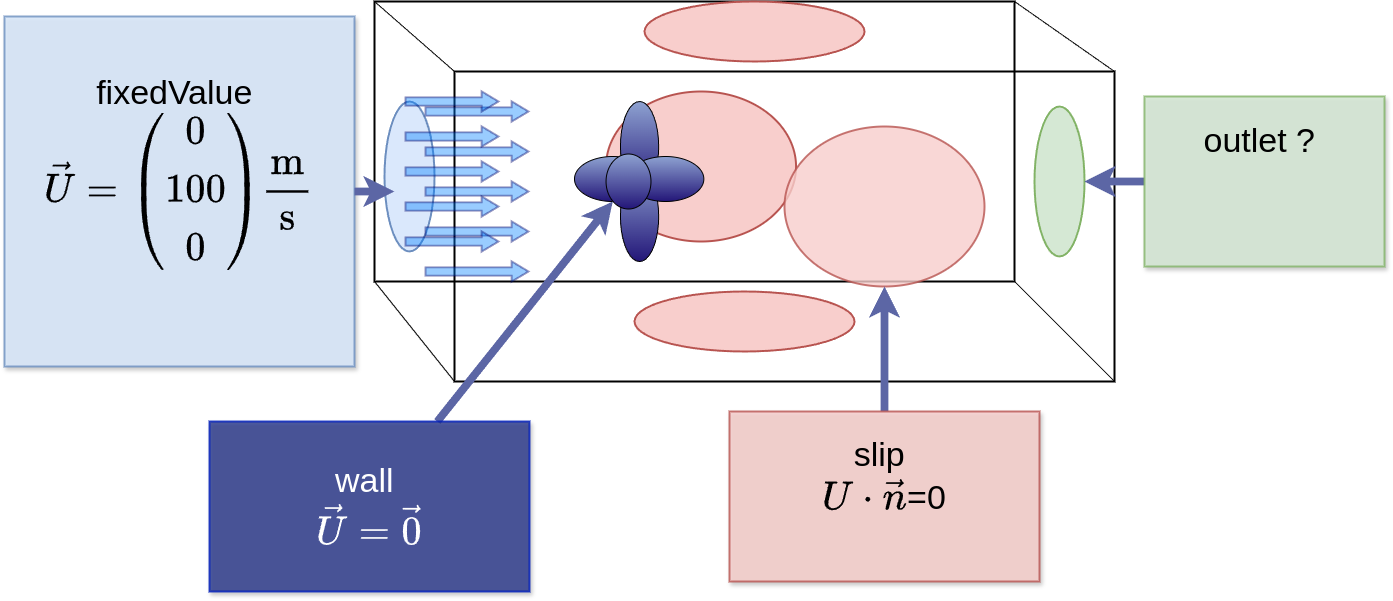

The diagram above was exported from draw.io. Its source (the exported page's mxGraphModel, read from the mxfile embedded in the PNG):
<mxGraphModel dx="2887" dy="2323" grid="1" gridSize="10" guides="1" tooltips="1" connect="1" arrows="0" fold="1" page="1" pageScale="1" pageWidth="850" pageHeight="1100" math="1" shadow="0" adaptiveColors="auto">
  <root>
    <mxCell id="0" />
    <mxCell id="1" parent="0" />
    <mxCell id="iJJaB4JZlcS8HeulBKI8-22" value="" style="ellipse;whiteSpace=wrap;html=1;fillColor=#f8cecc;strokeColor=#b85450;strokeWidth=1.9685;" vertex="1" parent="1">
      <mxGeometry x="10" y="120" width="220" height="60" as="geometry" />
    </mxCell>
    <mxCell id="iJJaB4JZlcS8HeulBKI8-4" value="" style="endArrow=none;html=1;rounded=0;exitX=0;exitY=1;exitDx=0;exitDy=0;entryX=0;entryY=1;entryDx=0;entryDy=0;" edge="1" parent="1" source="iJJaB4JZlcS8HeulBKI8-2" target="iJJaB4JZlcS8HeulBKI8-3">
      <mxGeometry width="50" height="50" relative="1" as="geometry">
        <mxPoint x="-470" y="190" as="sourcePoint" />
        <mxPoint x="-420" y="140" as="targetPoint" />
      </mxGeometry>
    </mxCell>
    <mxCell id="iJJaB4JZlcS8HeulBKI8-5" value="" style="endArrow=none;html=1;rounded=0;exitX=1;exitY=0;exitDx=0;exitDy=0;entryX=1;entryY=0;entryDx=0;entryDy=0;" edge="1" parent="1" source="iJJaB4JZlcS8HeulBKI8-2" target="iJJaB4JZlcS8HeulBKI8-3">
      <mxGeometry width="50" height="50" relative="1" as="geometry">
        <mxPoint x="-160" y="260" as="sourcePoint" />
        <mxPoint x="-240" y="150" as="targetPoint" />
      </mxGeometry>
    </mxCell>
    <mxCell id="iJJaB4JZlcS8HeulBKI8-6" value="" style="endArrow=none;html=1;rounded=0;exitX=1;exitY=1;exitDx=0;exitDy=0;entryX=1;entryY=1;entryDx=0;entryDy=0;" edge="1" parent="1" source="iJJaB4JZlcS8HeulBKI8-2" target="iJJaB4JZlcS8HeulBKI8-3">
      <mxGeometry width="50" height="50" relative="1" as="geometry">
        <mxPoint x="-180" y="260" as="sourcePoint" />
        <mxPoint x="590" y="80" as="targetPoint" />
      </mxGeometry>
    </mxCell>
    <mxCell id="iJJaB4JZlcS8HeulBKI8-7" value="" style="endArrow=none;html=1;rounded=0;entryX=0;entryY=0;entryDx=0;entryDy=0;exitX=0;exitY=0;exitDx=0;exitDy=0;" edge="1" parent="1" source="iJJaB4JZlcS8HeulBKI8-2" target="iJJaB4JZlcS8HeulBKI8-3">
      <mxGeometry width="50" height="50" relative="1" as="geometry">
        <mxPoint x="-210" y="-250" as="sourcePoint" />
        <mxPoint x="-260" y="150" as="targetPoint" />
      </mxGeometry>
    </mxCell>
    <mxCell id="iJJaB4JZlcS8HeulBKI8-2" value="" style="rounded=0;whiteSpace=wrap;html=1;fillColor=none;strokeWidth=2;" vertex="1" parent="1">
      <mxGeometry x="-170" y="-100" width="660" height="310" as="geometry" />
    </mxCell>
    <mxCell id="iJJaB4JZlcS8HeulBKI8-3" value="" style="rounded=0;whiteSpace=wrap;html=1;fillColor=none;strokeWidth=2;" vertex="1" parent="1">
      <mxGeometry x="-250" y="-170" width="640" height="280" as="geometry" />
    </mxCell>
    <mxCell id="iJJaB4JZlcS8HeulBKI8-17" value="" style="group;rotation=0;" vertex="1" connectable="0" parent="1">
      <mxGeometry x="-50" y="-70" width="380" height="210" as="geometry" />
    </mxCell>
    <mxCell id="iJJaB4JZlcS8HeulBKI8-23" value="" style="ellipse;whiteSpace=wrap;html=1;fillColor=#f8cecc;strokeColor=#b85450;strokeWidth=1.9685;" vertex="1" parent="iJJaB4JZlcS8HeulBKI8-17">
      <mxGeometry x="31.540000000000006" y="-10" width="190" height="150" as="geometry" />
    </mxCell>
    <mxCell id="iJJaB4JZlcS8HeulBKI8-12" value="" style="ellipse;whiteSpace=wrap;html=1;gradientColor=#231678;strokeColor=#000000;fillColor=#8EA2D1;rotation=0;" vertex="1" parent="iJJaB4JZlcS8HeulBKI8-17">
      <mxGeometry x="45.93333333333334" width="38.23529411764706" height="90" as="geometry" />
    </mxCell>
    <mxCell id="iJJaB4JZlcS8HeulBKI8-14" value="" style="ellipse;whiteSpace=wrap;html=1;gradientColor=#231678;strokeColor=#000000;fillColor=#8EA2D1;rotation=0;" vertex="1" parent="iJJaB4JZlcS8HeulBKI8-17">
      <mxGeometry y="55" width="76.47058823529412" height="45" as="geometry" />
    </mxCell>
    <mxCell id="iJJaB4JZlcS8HeulBKI8-15" value="" style="ellipse;whiteSpace=wrap;html=1;gradientColor=#231678;strokeColor=#000000;fillColor=#8EA2D1;rotation=0;" vertex="1" parent="iJJaB4JZlcS8HeulBKI8-17">
      <mxGeometry x="45.93333333333334" y="70" width="38.23529411764706" height="90" as="geometry" />
    </mxCell>
    <mxCell id="iJJaB4JZlcS8HeulBKI8-16" value="" style="ellipse;whiteSpace=wrap;html=1;gradientColor=#231678;strokeColor=#000000;fillColor=#8EA2D1;rotation=0;" vertex="1" parent="iJJaB4JZlcS8HeulBKI8-17">
      <mxGeometry x="52.86666666666667" y="55" width="76.47058823529412" height="45" as="geometry" />
    </mxCell>
    <mxCell id="iJJaB4JZlcS8HeulBKI8-10" value="" style="ellipse;whiteSpace=wrap;html=1;gradientColor=#231678;strokeColor=#000000;fillColor=#8EA2D1;rotation=0;" vertex="1" parent="iJJaB4JZlcS8HeulBKI8-17">
      <mxGeometry x="31.54" y="52.5" width="44.93" height="55" as="geometry" />
    </mxCell>
    <mxCell id="iJJaB4JZlcS8HeulBKI8-19" value="" style="ellipse;whiteSpace=wrap;html=1;fillColor=#dae8fc;strokeColor=#6c8ebf;strokeWidth=1.9685;" vertex="1" parent="1">
      <mxGeometry x="-240" y="-70" width="50" height="150" as="geometry" />
    </mxCell>
    <mxCell id="iJJaB4JZlcS8HeulBKI8-20" value="" style="ellipse;whiteSpace=wrap;html=1;fillColor=#d5e8d4;strokeColor=#82b366;strokeWidth=1.9685;" vertex="1" parent="1">
      <mxGeometry x="410" y="-65" width="50" height="150" as="geometry" />
    </mxCell>
    <mxCell id="iJJaB4JZlcS8HeulBKI8-21" value="" style="ellipse;whiteSpace=wrap;html=1;fillColor=#f8cecc;strokeColor=#b85450;strokeWidth=1.9685;" vertex="1" parent="1">
      <mxGeometry x="20" y="-170" width="220" height="60" as="geometry" />
    </mxCell>
    <mxCell id="iJJaB4JZlcS8HeulBKI8-24" value="" style="ellipse;whiteSpace=wrap;html=1;fillColor=#f8cecc;strokeColor=#b85450;strokeWidth=1.9685;opacity=80;" vertex="1" parent="1">
      <mxGeometry x="160" y="-45" width="200" height="160" as="geometry" />
    </mxCell>
    <mxCell id="iJJaB4JZlcS8HeulBKI8-45" style="edgeStyle=none;shape=connector;rounded=0;orthogonalLoop=1;jettySize=auto;html=1;strokeColor=#5C66A5;strokeWidth=7.874;align=center;verticalAlign=middle;fontFamily=Helvetica;fontSize=11;fontColor=default;labelBackgroundColor=default;endArrow=classic;" edge="1" parent="1" source="iJJaB4JZlcS8HeulBKI8-26" target="iJJaB4JZlcS8HeulBKI8-24">
      <mxGeometry relative="1" as="geometry" />
    </mxCell>
    <mxCell id="iJJaB4JZlcS8HeulBKI8-26" value="slip&amp;nbsp;&lt;div&gt;`U * vec n`=0&lt;/div&gt;&lt;div&gt;&lt;br&gt;&lt;/div&gt;" style="rounded=0;whiteSpace=wrap;html=1;strokeWidth=1.9685;opacity=80;shadow=1;fontSize=34;fillColor=#f8cecc;strokeColor=#b85450;align=center;verticalAlign=middle;fontFamily=Helvetica;fontColor=default;spacing=1.9685;" vertex="1" parent="1">
      <mxGeometry x="105" y="240" width="310" height="170" as="geometry" />
    </mxCell>
    <mxCell id="iJJaB4JZlcS8HeulBKI8-27" value="fixedValue&amp;nbsp;&lt;div&gt;`vec U =((0),(100),(0)) (&quot;m&quot;)/(&quot;s&quot;)`&lt;/div&gt;&lt;div&gt;&lt;br&gt;&lt;/div&gt;" style="rounded=0;whiteSpace=wrap;html=1;strokeWidth=1.9685;opacity=80;shadow=1;fontSize=34;fillColor=#dae8fc;strokeColor=#6c8ebf;align=center;verticalAlign=middle;fontFamily=Helvetica;fontColor=default;spacing=1.9685;" vertex="1" parent="1">
      <mxGeometry x="-620" y="-155" width="350" height="350" as="geometry" />
    </mxCell>
    <mxCell id="iJJaB4JZlcS8HeulBKI8-40" value="" style="group" vertex="1" connectable="0" parent="1">
      <mxGeometry x="-220" y="-70" width="125" height="170" as="geometry" />
    </mxCell>
    <mxCell id="iJJaB4JZlcS8HeulBKI8-33" value="" style="group" vertex="1" connectable="0" parent="iJJaB4JZlcS8HeulBKI8-40">
      <mxGeometry x="20" y="10" width="105" height="160" as="geometry" />
    </mxCell>
    <mxCell id="iJJaB4JZlcS8HeulBKI8-28" style="edgeStyle=none;shape=flexArrow;rounded=0;orthogonalLoop=1;jettySize=auto;html=1;entryX=0.5;entryY=1;entryDx=0;entryDy=0;strokeColor=#000066;strokeWidth=1.9685;align=center;verticalAlign=middle;fontFamily=Helvetica;fontSize=11;fontColor=default;labelBackgroundColor=default;startSize=16;endArrow=classic;endSize=4.974193548387096;sourcePerimeterSpacing=-8;targetPerimeterSpacing=-15;fillColor=#007FFF;opacity=40;endWidth=9.874885535900104;width=7.419354838709677;" edge="1" parent="iJJaB4JZlcS8HeulBKI8-33">
      <mxGeometry relative="1" as="geometry">
        <mxPoint as="sourcePoint" />
        <mxPoint x="105" as="targetPoint" />
      </mxGeometry>
    </mxCell>
    <mxCell id="iJJaB4JZlcS8HeulBKI8-29" style="edgeStyle=none;shape=flexArrow;rounded=0;orthogonalLoop=1;jettySize=auto;html=1;entryX=0.5;entryY=1;entryDx=0;entryDy=0;strokeColor=#000066;strokeWidth=1.9685;align=center;verticalAlign=middle;fontFamily=Helvetica;fontSize=11;fontColor=default;labelBackgroundColor=default;startSize=16;endArrow=classic;endSize=4.974193548387096;sourcePerimeterSpacing=-8;targetPerimeterSpacing=-15;fillColor=#007FFF;opacity=40;endWidth=9.874885535900104;width=7.419354838709677;" edge="1" parent="iJJaB4JZlcS8HeulBKI8-33">
      <mxGeometry relative="1" as="geometry">
        <mxPoint y="40" as="sourcePoint" />
        <mxPoint x="105" y="40" as="targetPoint" />
      </mxGeometry>
    </mxCell>
    <mxCell id="iJJaB4JZlcS8HeulBKI8-30" style="edgeStyle=none;shape=flexArrow;rounded=0;orthogonalLoop=1;jettySize=auto;html=1;entryX=0.5;entryY=1;entryDx=0;entryDy=0;strokeColor=#000066;strokeWidth=1.9685;align=center;verticalAlign=middle;fontFamily=Helvetica;fontSize=11;fontColor=default;labelBackgroundColor=default;startSize=16;endArrow=classic;endSize=4.974193548387096;sourcePerimeterSpacing=-8;targetPerimeterSpacing=-15;fillColor=#007FFF;opacity=40;endWidth=9.874885535900104;width=7.419354838709677;" edge="1" parent="iJJaB4JZlcS8HeulBKI8-33">
      <mxGeometry relative="1" as="geometry">
        <mxPoint y="80" as="sourcePoint" />
        <mxPoint x="105" y="80" as="targetPoint" />
      </mxGeometry>
    </mxCell>
    <mxCell id="iJJaB4JZlcS8HeulBKI8-31" style="edgeStyle=none;shape=flexArrow;rounded=0;orthogonalLoop=1;jettySize=auto;html=1;entryX=0.5;entryY=1;entryDx=0;entryDy=0;strokeColor=#000066;strokeWidth=1.9685;align=center;verticalAlign=middle;fontFamily=Helvetica;fontSize=11;fontColor=default;labelBackgroundColor=default;startSize=16;endArrow=classic;endSize=4.974193548387096;sourcePerimeterSpacing=-8;targetPerimeterSpacing=-15;fillColor=#007FFF;opacity=40;endWidth=9.874885535900104;width=7.419354838709677;" edge="1" parent="iJJaB4JZlcS8HeulBKI8-33">
      <mxGeometry relative="1" as="geometry">
        <mxPoint y="120" as="sourcePoint" />
        <mxPoint x="105" y="120" as="targetPoint" />
      </mxGeometry>
    </mxCell>
    <mxCell id="iJJaB4JZlcS8HeulBKI8-32" style="edgeStyle=none;shape=flexArrow;rounded=0;orthogonalLoop=1;jettySize=auto;html=1;entryX=0.5;entryY=1;entryDx=0;entryDy=0;strokeColor=#000066;strokeWidth=1.9685;align=center;verticalAlign=middle;fontFamily=Helvetica;fontSize=11;fontColor=default;labelBackgroundColor=default;startSize=16;endArrow=classic;endSize=4.974193548387096;sourcePerimeterSpacing=-8;targetPerimeterSpacing=-15;fillColor=#007FFF;opacity=40;endWidth=9.874885535900104;width=7.419354838709677;" edge="1" parent="iJJaB4JZlcS8HeulBKI8-33">
      <mxGeometry relative="1" as="geometry">
        <mxPoint y="160" as="sourcePoint" />
        <mxPoint x="105" y="160" as="targetPoint" />
      </mxGeometry>
    </mxCell>
    <mxCell id="iJJaB4JZlcS8HeulBKI8-34" value="" style="group;" vertex="1" connectable="0" parent="iJJaB4JZlcS8HeulBKI8-40">
      <mxGeometry width="95" height="140" as="geometry" />
    </mxCell>
    <mxCell id="iJJaB4JZlcS8HeulBKI8-35" style="edgeStyle=none;shape=flexArrow;rounded=0;orthogonalLoop=1;jettySize=auto;html=1;entryX=0.5;entryY=1;entryDx=0;entryDy=0;strokeColor=#000066;strokeWidth=1.9685;align=center;verticalAlign=middle;fontFamily=Helvetica;fontSize=11;fontColor=default;labelBackgroundColor=default;startSize=16;endArrow=classic;endSize=4.974193548387096;sourcePerimeterSpacing=-8;targetPerimeterSpacing=-15;fillColor=#007FFF;opacity=40;endWidth=9.874885535900104;width=7.419354838709677;" edge="1" parent="iJJaB4JZlcS8HeulBKI8-34">
      <mxGeometry relative="1" as="geometry">
        <mxPoint as="sourcePoint" />
        <mxPoint x="95" as="targetPoint" />
      </mxGeometry>
    </mxCell>
    <mxCell id="iJJaB4JZlcS8HeulBKI8-36" style="edgeStyle=none;shape=flexArrow;rounded=0;orthogonalLoop=1;jettySize=auto;html=1;entryX=0.5;entryY=1;entryDx=0;entryDy=0;strokeColor=#000066;strokeWidth=1.9685;align=center;verticalAlign=middle;fontFamily=Helvetica;fontSize=11;fontColor=default;labelBackgroundColor=default;startSize=16;endArrow=classic;endSize=4.974193548387096;sourcePerimeterSpacing=-8;targetPerimeterSpacing=-15;fillColor=#007FFF;opacity=40;endWidth=9.874885535900104;width=7.419354838709677;" edge="1" parent="iJJaB4JZlcS8HeulBKI8-34">
      <mxGeometry relative="1" as="geometry">
        <mxPoint y="35" as="sourcePoint" />
        <mxPoint x="95" y="35" as="targetPoint" />
      </mxGeometry>
    </mxCell>
    <mxCell id="iJJaB4JZlcS8HeulBKI8-37" style="edgeStyle=none;shape=flexArrow;rounded=0;orthogonalLoop=1;jettySize=auto;html=1;entryX=0.5;entryY=1;entryDx=0;entryDy=0;strokeColor=#000066;strokeWidth=1.9685;align=center;verticalAlign=middle;fontFamily=Helvetica;fontSize=11;fontColor=default;labelBackgroundColor=default;startSize=16;endArrow=classic;endSize=4.974193548387096;sourcePerimeterSpacing=-8;targetPerimeterSpacing=-15;fillColor=#007FFF;opacity=40;endWidth=9.874885535900104;width=7.419354838709677;" edge="1" parent="iJJaB4JZlcS8HeulBKI8-34">
      <mxGeometry relative="1" as="geometry">
        <mxPoint y="70" as="sourcePoint" />
        <mxPoint x="95" y="70" as="targetPoint" />
      </mxGeometry>
    </mxCell>
    <mxCell id="iJJaB4JZlcS8HeulBKI8-38" style="edgeStyle=none;shape=flexArrow;rounded=0;orthogonalLoop=1;jettySize=auto;html=1;entryX=0.5;entryY=1;entryDx=0;entryDy=0;strokeColor=#000066;strokeWidth=1.9685;align=center;verticalAlign=middle;fontFamily=Helvetica;fontSize=11;fontColor=default;labelBackgroundColor=default;startSize=16;endArrow=classic;endSize=4.974193548387096;sourcePerimeterSpacing=-8;targetPerimeterSpacing=-15;fillColor=#007FFF;opacity=40;endWidth=9.874885535900104;width=7.419354838709677;" edge="1" parent="iJJaB4JZlcS8HeulBKI8-34">
      <mxGeometry relative="1" as="geometry">
        <mxPoint y="105" as="sourcePoint" />
        <mxPoint x="95" y="105" as="targetPoint" />
      </mxGeometry>
    </mxCell>
    <mxCell id="iJJaB4JZlcS8HeulBKI8-39" style="edgeStyle=none;shape=flexArrow;rounded=0;orthogonalLoop=1;jettySize=auto;html=1;entryX=0.5;entryY=1;entryDx=0;entryDy=0;strokeColor=#000066;strokeWidth=1.9685;align=center;verticalAlign=middle;fontFamily=Helvetica;fontSize=11;fontColor=default;labelBackgroundColor=default;startSize=16;endArrow=classic;endSize=4.974193548387096;sourcePerimeterSpacing=-8;targetPerimeterSpacing=-15;fillColor=#007FFF;opacity=40;endWidth=9.874885535900104;width=7.419354838709677;" edge="1" parent="iJJaB4JZlcS8HeulBKI8-34">
      <mxGeometry relative="1" as="geometry">
        <mxPoint y="140" as="sourcePoint" />
        <mxPoint x="95" y="140" as="targetPoint" />
      </mxGeometry>
    </mxCell>
    <mxCell id="iJJaB4JZlcS8HeulBKI8-46" style="edgeStyle=none;shape=connector;rounded=0;orthogonalLoop=1;jettySize=auto;html=1;strokeColor=#5C66A5;strokeWidth=7.874;align=center;verticalAlign=middle;fontFamily=Helvetica;fontSize=11;fontColor=default;labelBackgroundColor=default;endArrow=classic;" edge="1" parent="1" source="iJJaB4JZlcS8HeulBKI8-41" target="iJJaB4JZlcS8HeulBKI8-20">
      <mxGeometry relative="1" as="geometry" />
    </mxCell>
    <mxCell id="iJJaB4JZlcS8HeulBKI8-41" value="outlet ?&amp;nbsp;&lt;div&gt;&lt;br&gt;&lt;div&gt;&lt;br&gt;&lt;/div&gt;&lt;/div&gt;" style="rounded=0;whiteSpace=wrap;html=1;strokeWidth=1.9685;opacity=80;shadow=1;fontSize=34;fillColor=#d5e8d4;strokeColor=#82b366;align=center;verticalAlign=middle;fontFamily=Helvetica;spacing=1.9685;" vertex="1" parent="1">
      <mxGeometry x="520" y="-75" width="240" height="170" as="geometry" />
    </mxCell>
    <mxCell id="iJJaB4JZlcS8HeulBKI8-44" style="edgeStyle=none;shape=connector;rounded=0;orthogonalLoop=1;jettySize=auto;html=1;entryX=0.5;entryY=1;entryDx=0;entryDy=0;strokeColor=#5C66A5;strokeWidth=7.874;align=center;verticalAlign=middle;fontFamily=Helvetica;fontSize=11;fontColor=default;labelBackgroundColor=default;endArrow=classic;" edge="1" parent="1" source="iJJaB4JZlcS8HeulBKI8-42" target="iJJaB4JZlcS8HeulBKI8-14">
      <mxGeometry relative="1" as="geometry" />
    </mxCell>
    <mxCell id="iJJaB4JZlcS8HeulBKI8-42" value="wall&amp;nbsp;&lt;div&gt;`vec U=vec 0`&lt;/div&gt;" style="rounded=0;whiteSpace=wrap;html=1;strokeWidth=1.9685;opacity=80;shadow=1;fontSize=34;fillColor=#27368A;strokeColor=#001DBC;align=center;verticalAlign=middle;fontFamily=Helvetica;fontColor=#ffffff;spacing=1.9685;" vertex="1" parent="1">
      <mxGeometry x="-415" y="250" width="320" height="170" as="geometry" />
    </mxCell>
    <mxCell id="iJJaB4JZlcS8HeulBKI8-43" style="rounded=0;orthogonalLoop=1;jettySize=auto;html=1;strokeWidth=7.874;strokeColor=#5C66A5;" edge="1" parent="1" source="iJJaB4JZlcS8HeulBKI8-27">
      <mxGeometry relative="1" as="geometry">
        <mxPoint x="-230" y="20" as="targetPoint" />
      </mxGeometry>
    </mxCell>
  </root>
</mxGraphModel>